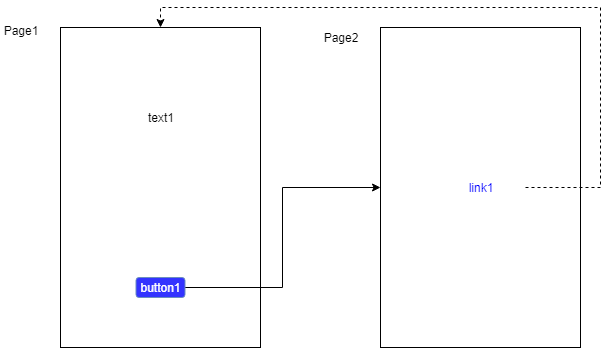

The diagram above was exported from draw.io. Its source (the exported page's mxGraphModel, read from the mxfile embedded in the PNG):
<mxGraphModel dx="868" dy="403" grid="1" gridSize="10" guides="1" tooltips="1" connect="1" arrows="1" fold="1" page="1" pageScale="1" pageWidth="1169" pageHeight="1654" background="#ffffff" math="0" shadow="0">
  <root>
    <mxCell id="0" />
    <mxCell id="1" parent="0" />
    <mxCell id="2zQWMWl6LngZtnRUzveU-1" value="" style="rounded=0;whiteSpace=wrap;html=1;" vertex="1" parent="1">
      <mxGeometry x="160" y="80" width="200" height="320" as="geometry" />
    </mxCell>
    <mxCell id="2zQWMWl6LngZtnRUzveU-3" value="text1" style="text;html=1;strokeColor=none;fillColor=none;align=center;verticalAlign=middle;whiteSpace=wrap;rounded=0;" vertex="1" parent="1">
      <mxGeometry x="215" y="160" width="90" height="20" as="geometry" />
    </mxCell>
    <mxCell id="2zQWMWl6LngZtnRUzveU-5" value="" style="rounded=0;whiteSpace=wrap;html=1;" vertex="1" parent="1">
      <mxGeometry x="480" y="80" width="200" height="320" as="geometry" />
    </mxCell>
    <mxCell id="2zQWMWl6LngZtnRUzveU-39" style="edgeStyle=orthogonalEdgeStyle;rounded=0;orthogonalLoop=1;jettySize=auto;html=1;entryX=0;entryY=0.5;entryDx=0;entryDy=0;fontSize=16;fontColor=#FF0000;" edge="1" parent="1" source="2zQWMWl6LngZtnRUzveU-16" target="2zQWMWl6LngZtnRUzveU-5">
      <mxGeometry relative="1" as="geometry" />
    </mxCell>
    <mxCell id="2zQWMWl6LngZtnRUzveU-16" value="&lt;font&gt;button1&lt;/font&gt;" style="rounded=1;whiteSpace=wrap;html=1;strokeColor=#6c8ebf;fillColor=#3333FF;fontColor=#FFFFFF;" vertex="1" parent="1">
      <mxGeometry x="235.5" y="330" width="49" height="20" as="geometry" />
    </mxCell>
    <mxCell id="2zQWMWl6LngZtnRUzveU-27" value="&lt;font color=&quot;#000000&quot;&gt;Page1&lt;br&gt;&lt;br&gt;&lt;/font&gt;" style="text;html=1;strokeColor=none;fillColor=none;align=center;verticalAlign=middle;whiteSpace=wrap;rounded=0;fontColor=#FFFFFF;" vertex="1" parent="1">
      <mxGeometry x="100" y="80" width="40" height="20" as="geometry" />
    </mxCell>
    <mxCell id="2zQWMWl6LngZtnRUzveU-28" value="&lt;font color=&quot;#000000&quot;&gt;Page2&lt;br&gt;&lt;/font&gt;" style="text;html=1;strokeColor=none;fillColor=none;align=center;verticalAlign=middle;whiteSpace=wrap;rounded=0;fontColor=#FFFFFF;" vertex="1" parent="1">
      <mxGeometry x="420" y="80" width="40" height="20" as="geometry" />
    </mxCell>
    <mxCell id="2zQWMWl6LngZtnRUzveU-38" style="edgeStyle=orthogonalEdgeStyle;rounded=0;orthogonalLoop=1;jettySize=auto;html=1;entryX=0.5;entryY=0;entryDx=0;entryDy=0;dashed=1;fontSize=16;fontColor=#FF0000;" edge="1" parent="1" source="2zQWMWl6LngZtnRUzveU-4" target="2zQWMWl6LngZtnRUzveU-1">
      <mxGeometry relative="1" as="geometry">
        <Array as="points">
          <mxPoint x="700" y="240" />
          <mxPoint x="700" y="60" />
          <mxPoint x="260" y="60" />
        </Array>
      </mxGeometry>
    </mxCell>
    <mxCell id="2zQWMWl6LngZtnRUzveU-4" value="link1" style="text;html=1;align=center;verticalAlign=middle;whiteSpace=wrap;rounded=0;fontColor=#0000FF;" vertex="1" parent="1">
      <mxGeometry x="535" y="230" width="90" height="20" as="geometry" />
    </mxCell>
  </root>
</mxGraphModel>